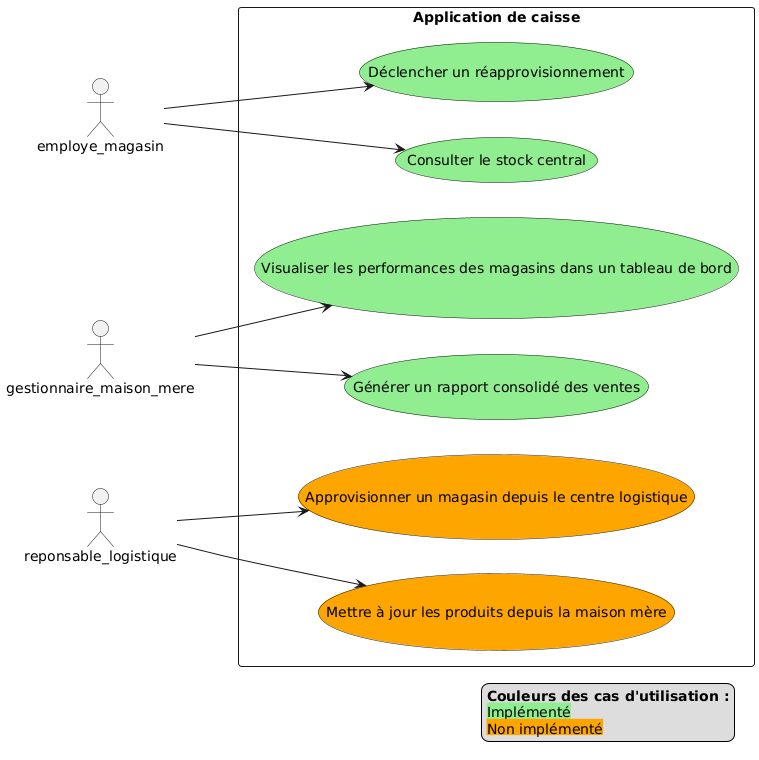

The diagram above was rendered by PlantUML. Its source (embedded in the PNG):
@startuml
left to right direction

actor employe_magasin as e
actor gestionnaire_maison_mere  as g
actor reponsable_logistique as r

rectangle "Application de caisse" {
  usecase "Générer un rapport consolidé des ventes" as UC1 #LightGreen
  usecase "Consulter le stock central" as UC2a #LightGreen
  usecase "Déclencher un réapprovisionnement" as UC2b #LightGreen
  usecase "Visualiser les performances des magasins dans un tableau de bord" as UC3 #LightGreen
  usecase "Mettre à jour les produits depuis la maison mère" as UC4 #Orange
  usecase "Approvisionner un magasin depuis le centre logistique" as UC6 #Orange
}

g --> UC1
e --> UC2a
e --> UC2b
g --> UC3
r --> UC4
r --> UC6

legend right
  <b>Couleurs des cas d'utilisation :</b>
  <back:LightGreen>Implémenté</back>
  <back:Orange>Non implémenté</back>
endlegend
@enduml